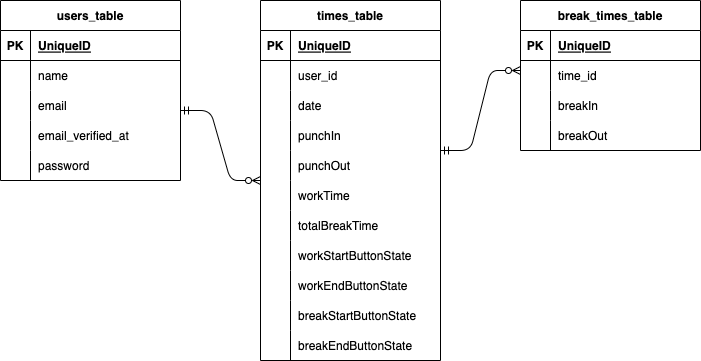

The diagram above was exported from draw.io. Its source (the exported page's mxGraphModel, read from the mxfile embedded in the PNG):
<mxGraphModel dx="1025" dy="633" grid="1" gridSize="10" guides="1" tooltips="1" connect="1" arrows="1" fold="1" page="1" pageScale="1" pageWidth="827" pageHeight="1169" math="0" shadow="0">
  <root>
    <mxCell id="0" />
    <mxCell id="1" parent="0" />
    <mxCell id="2" value="users_table" style="shape=table;startSize=30;container=1;collapsible=1;childLayout=tableLayout;fixedRows=1;rowLines=0;fontStyle=1;align=center;resizeLast=1;" parent="1" vertex="1">
      <mxGeometry x="20" y="80" width="180" height="180" as="geometry" />
    </mxCell>
    <mxCell id="3" value="" style="shape=tableRow;horizontal=0;startSize=0;swimlaneHead=0;swimlaneBody=0;fillColor=none;collapsible=0;dropTarget=0;points=[[0,0.5],[1,0.5]];portConstraint=eastwest;top=0;left=0;right=0;bottom=1;" parent="2" vertex="1">
      <mxGeometry y="30" width="180" height="30" as="geometry" />
    </mxCell>
    <mxCell id="4" value="PK" style="shape=partialRectangle;connectable=0;fillColor=none;top=0;left=0;bottom=0;right=0;fontStyle=1;overflow=hidden;" parent="3" vertex="1">
      <mxGeometry width="30" height="30" as="geometry">
        <mxRectangle width="30" height="30" as="alternateBounds" />
      </mxGeometry>
    </mxCell>
    <mxCell id="5" value="UniqueID" style="shape=partialRectangle;connectable=0;fillColor=none;top=0;left=0;bottom=0;right=0;align=left;spacingLeft=6;fontStyle=5;overflow=hidden;" parent="3" vertex="1">
      <mxGeometry x="30" width="150" height="30" as="geometry">
        <mxRectangle width="150" height="30" as="alternateBounds" />
      </mxGeometry>
    </mxCell>
    <mxCell id="6" value="" style="shape=tableRow;horizontal=0;startSize=0;swimlaneHead=0;swimlaneBody=0;fillColor=none;collapsible=0;dropTarget=0;points=[[0,0.5],[1,0.5]];portConstraint=eastwest;top=0;left=0;right=0;bottom=0;" parent="2" vertex="1">
      <mxGeometry y="60" width="180" height="30" as="geometry" />
    </mxCell>
    <mxCell id="7" value="" style="shape=partialRectangle;connectable=0;fillColor=none;top=0;left=0;bottom=0;right=0;editable=1;overflow=hidden;" parent="6" vertex="1">
      <mxGeometry width="30" height="30" as="geometry">
        <mxRectangle width="30" height="30" as="alternateBounds" />
      </mxGeometry>
    </mxCell>
    <mxCell id="8" value="name" style="shape=partialRectangle;connectable=0;fillColor=none;top=0;left=0;bottom=0;right=0;align=left;spacingLeft=6;overflow=hidden;" parent="6" vertex="1">
      <mxGeometry x="30" width="150" height="30" as="geometry">
        <mxRectangle width="150" height="30" as="alternateBounds" />
      </mxGeometry>
    </mxCell>
    <mxCell id="9" value="" style="shape=tableRow;horizontal=0;startSize=0;swimlaneHead=0;swimlaneBody=0;fillColor=none;collapsible=0;dropTarget=0;points=[[0,0.5],[1,0.5]];portConstraint=eastwest;top=0;left=0;right=0;bottom=0;" parent="2" vertex="1">
      <mxGeometry y="90" width="180" height="30" as="geometry" />
    </mxCell>
    <mxCell id="10" value="" style="shape=partialRectangle;connectable=0;fillColor=none;top=0;left=0;bottom=0;right=0;editable=1;overflow=hidden;" parent="9" vertex="1">
      <mxGeometry width="30" height="30" as="geometry">
        <mxRectangle width="30" height="30" as="alternateBounds" />
      </mxGeometry>
    </mxCell>
    <mxCell id="11" value="email" style="shape=partialRectangle;connectable=0;fillColor=none;top=0;left=0;bottom=0;right=0;align=left;spacingLeft=6;overflow=hidden;" parent="9" vertex="1">
      <mxGeometry x="30" width="150" height="30" as="geometry">
        <mxRectangle width="150" height="30" as="alternateBounds" />
      </mxGeometry>
    </mxCell>
    <mxCell id="12" value="" style="shape=tableRow;horizontal=0;startSize=0;swimlaneHead=0;swimlaneBody=0;fillColor=none;collapsible=0;dropTarget=0;points=[[0,0.5],[1,0.5]];portConstraint=eastwest;top=0;left=0;right=0;bottom=0;" parent="2" vertex="1">
      <mxGeometry y="120" width="180" height="30" as="geometry" />
    </mxCell>
    <mxCell id="13" value="" style="shape=partialRectangle;connectable=0;fillColor=none;top=0;left=0;bottom=0;right=0;editable=1;overflow=hidden;" parent="12" vertex="1">
      <mxGeometry width="30" height="30" as="geometry">
        <mxRectangle width="30" height="30" as="alternateBounds" />
      </mxGeometry>
    </mxCell>
    <mxCell id="14" value="email_verified_at" style="shape=partialRectangle;connectable=0;fillColor=none;top=0;left=0;bottom=0;right=0;align=left;spacingLeft=6;overflow=hidden;" parent="12" vertex="1">
      <mxGeometry x="30" width="150" height="30" as="geometry">
        <mxRectangle width="150" height="30" as="alternateBounds" />
      </mxGeometry>
    </mxCell>
    <mxCell id="15" value="" style="shape=tableRow;horizontal=0;startSize=0;swimlaneHead=0;swimlaneBody=0;fillColor=none;collapsible=0;dropTarget=0;points=[[0,0.5],[1,0.5]];portConstraint=eastwest;top=0;left=0;right=0;bottom=0;" parent="2" vertex="1">
      <mxGeometry y="150" width="180" height="30" as="geometry" />
    </mxCell>
    <mxCell id="16" value="" style="shape=partialRectangle;connectable=0;fillColor=none;top=0;left=0;bottom=0;right=0;editable=1;overflow=hidden;" parent="15" vertex="1">
      <mxGeometry width="30" height="30" as="geometry">
        <mxRectangle width="30" height="30" as="alternateBounds" />
      </mxGeometry>
    </mxCell>
    <mxCell id="17" value="password" style="shape=partialRectangle;connectable=0;fillColor=none;top=0;left=0;bottom=0;right=0;align=left;spacingLeft=6;overflow=hidden;" parent="15" vertex="1">
      <mxGeometry x="30" width="150" height="30" as="geometry">
        <mxRectangle width="150" height="30" as="alternateBounds" />
      </mxGeometry>
    </mxCell>
    <mxCell id="21" value="times_table" style="shape=table;startSize=30;container=1;collapsible=1;childLayout=tableLayout;fixedRows=1;rowLines=0;fontStyle=1;align=center;resizeLast=1;" parent="1" vertex="1">
      <mxGeometry x="280" y="80" width="180" height="360" as="geometry" />
    </mxCell>
    <mxCell id="22" value="" style="shape=tableRow;horizontal=0;startSize=0;swimlaneHead=0;swimlaneBody=0;fillColor=none;collapsible=0;dropTarget=0;points=[[0,0.5],[1,0.5]];portConstraint=eastwest;top=0;left=0;right=0;bottom=1;" parent="21" vertex="1">
      <mxGeometry y="30" width="180" height="30" as="geometry" />
    </mxCell>
    <mxCell id="23" value="PK" style="shape=partialRectangle;connectable=0;fillColor=none;top=0;left=0;bottom=0;right=0;fontStyle=1;overflow=hidden;" parent="22" vertex="1">
      <mxGeometry width="30" height="30" as="geometry">
        <mxRectangle width="30" height="30" as="alternateBounds" />
      </mxGeometry>
    </mxCell>
    <mxCell id="24" value="UniqueID" style="shape=partialRectangle;connectable=0;fillColor=none;top=0;left=0;bottom=0;right=0;align=left;spacingLeft=6;fontStyle=5;overflow=hidden;" parent="22" vertex="1">
      <mxGeometry x="30" width="150" height="30" as="geometry">
        <mxRectangle width="150" height="30" as="alternateBounds" />
      </mxGeometry>
    </mxCell>
    <mxCell id="25" value="" style="shape=tableRow;horizontal=0;startSize=0;swimlaneHead=0;swimlaneBody=0;fillColor=none;collapsible=0;dropTarget=0;points=[[0,0.5],[1,0.5]];portConstraint=eastwest;top=0;left=0;right=0;bottom=0;" parent="21" vertex="1">
      <mxGeometry y="60" width="180" height="30" as="geometry" />
    </mxCell>
    <mxCell id="26" value="" style="shape=partialRectangle;connectable=0;fillColor=none;top=0;left=0;bottom=0;right=0;editable=1;overflow=hidden;" parent="25" vertex="1">
      <mxGeometry width="30" height="30" as="geometry">
        <mxRectangle width="30" height="30" as="alternateBounds" />
      </mxGeometry>
    </mxCell>
    <mxCell id="27" value="user_id" style="shape=partialRectangle;connectable=0;fillColor=none;top=0;left=0;bottom=0;right=0;align=left;spacingLeft=6;overflow=hidden;" parent="25" vertex="1">
      <mxGeometry x="30" width="150" height="30" as="geometry">
        <mxRectangle width="150" height="30" as="alternateBounds" />
      </mxGeometry>
    </mxCell>
    <mxCell id="28" value="" style="shape=tableRow;horizontal=0;startSize=0;swimlaneHead=0;swimlaneBody=0;fillColor=none;collapsible=0;dropTarget=0;points=[[0,0.5],[1,0.5]];portConstraint=eastwest;top=0;left=0;right=0;bottom=0;" parent="21" vertex="1">
      <mxGeometry y="90" width="180" height="30" as="geometry" />
    </mxCell>
    <mxCell id="29" value="" style="shape=partialRectangle;connectable=0;fillColor=none;top=0;left=0;bottom=0;right=0;editable=1;overflow=hidden;" parent="28" vertex="1">
      <mxGeometry width="30" height="30" as="geometry">
        <mxRectangle width="30" height="30" as="alternateBounds" />
      </mxGeometry>
    </mxCell>
    <mxCell id="30" value="date" style="shape=partialRectangle;connectable=0;fillColor=none;top=0;left=0;bottom=0;right=0;align=left;spacingLeft=6;overflow=hidden;" parent="28" vertex="1">
      <mxGeometry x="30" width="150" height="30" as="geometry">
        <mxRectangle width="150" height="30" as="alternateBounds" />
      </mxGeometry>
    </mxCell>
    <mxCell id="31" value="" style="shape=tableRow;horizontal=0;startSize=0;swimlaneHead=0;swimlaneBody=0;fillColor=none;collapsible=0;dropTarget=0;points=[[0,0.5],[1,0.5]];portConstraint=eastwest;top=0;left=0;right=0;bottom=0;" parent="21" vertex="1">
      <mxGeometry y="120" width="180" height="30" as="geometry" />
    </mxCell>
    <mxCell id="32" value="" style="shape=partialRectangle;connectable=0;fillColor=none;top=0;left=0;bottom=0;right=0;editable=1;overflow=hidden;" parent="31" vertex="1">
      <mxGeometry width="30" height="30" as="geometry">
        <mxRectangle width="30" height="30" as="alternateBounds" />
      </mxGeometry>
    </mxCell>
    <mxCell id="33" value="punchIn" style="shape=partialRectangle;connectable=0;fillColor=none;top=0;left=0;bottom=0;right=0;align=left;spacingLeft=6;overflow=hidden;" parent="31" vertex="1">
      <mxGeometry x="30" width="150" height="30" as="geometry">
        <mxRectangle width="150" height="30" as="alternateBounds" />
      </mxGeometry>
    </mxCell>
    <mxCell id="34" value="" style="shape=tableRow;horizontal=0;startSize=0;swimlaneHead=0;swimlaneBody=0;fillColor=none;collapsible=0;dropTarget=0;points=[[0,0.5],[1,0.5]];portConstraint=eastwest;top=0;left=0;right=0;bottom=0;" parent="21" vertex="1">
      <mxGeometry y="150" width="180" height="30" as="geometry" />
    </mxCell>
    <mxCell id="35" value="" style="shape=partialRectangle;connectable=0;fillColor=none;top=0;left=0;bottom=0;right=0;editable=1;overflow=hidden;" parent="34" vertex="1">
      <mxGeometry width="30" height="30" as="geometry">
        <mxRectangle width="30" height="30" as="alternateBounds" />
      </mxGeometry>
    </mxCell>
    <mxCell id="36" value="punchOut" style="shape=partialRectangle;connectable=0;fillColor=none;top=0;left=0;bottom=0;right=0;align=left;spacingLeft=6;overflow=hidden;" parent="34" vertex="1">
      <mxGeometry x="30" width="150" height="30" as="geometry">
        <mxRectangle width="150" height="30" as="alternateBounds" />
      </mxGeometry>
    </mxCell>
    <mxCell id="37" value="" style="shape=tableRow;horizontal=0;startSize=0;swimlaneHead=0;swimlaneBody=0;fillColor=none;collapsible=0;dropTarget=0;points=[[0,0.5],[1,0.5]];portConstraint=eastwest;top=0;left=0;right=0;bottom=0;" parent="21" vertex="1">
      <mxGeometry y="180" width="180" height="30" as="geometry" />
    </mxCell>
    <mxCell id="38" value="" style="shape=partialRectangle;connectable=0;fillColor=none;top=0;left=0;bottom=0;right=0;editable=1;overflow=hidden;" parent="37" vertex="1">
      <mxGeometry width="30" height="30" as="geometry">
        <mxRectangle width="30" height="30" as="alternateBounds" />
      </mxGeometry>
    </mxCell>
    <mxCell id="39" value="workTime" style="shape=partialRectangle;connectable=0;fillColor=none;top=0;left=0;bottom=0;right=0;align=left;spacingLeft=6;overflow=hidden;" parent="37" vertex="1">
      <mxGeometry x="30" width="150" height="30" as="geometry">
        <mxRectangle width="150" height="30" as="alternateBounds" />
      </mxGeometry>
    </mxCell>
    <mxCell id="40" value="" style="shape=tableRow;horizontal=0;startSize=0;swimlaneHead=0;swimlaneBody=0;fillColor=none;collapsible=0;dropTarget=0;points=[[0,0.5],[1,0.5]];portConstraint=eastwest;top=0;left=0;right=0;bottom=0;" parent="21" vertex="1">
      <mxGeometry y="210" width="180" height="30" as="geometry" />
    </mxCell>
    <mxCell id="41" value="" style="shape=partialRectangle;connectable=0;fillColor=none;top=0;left=0;bottom=0;right=0;editable=1;overflow=hidden;" parent="40" vertex="1">
      <mxGeometry width="30" height="30" as="geometry">
        <mxRectangle width="30" height="30" as="alternateBounds" />
      </mxGeometry>
    </mxCell>
    <mxCell id="42" value="totalBreakTime" style="shape=partialRectangle;connectable=0;fillColor=none;top=0;left=0;bottom=0;right=0;align=left;spacingLeft=6;overflow=hidden;" parent="40" vertex="1">
      <mxGeometry x="30" width="150" height="30" as="geometry">
        <mxRectangle width="150" height="30" as="alternateBounds" />
      </mxGeometry>
    </mxCell>
    <mxCell id="59" value="" style="shape=tableRow;horizontal=0;startSize=0;swimlaneHead=0;swimlaneBody=0;fillColor=none;collapsible=0;dropTarget=0;points=[[0,0.5],[1,0.5]];portConstraint=eastwest;top=0;left=0;right=0;bottom=0;" vertex="1" parent="21">
      <mxGeometry y="240" width="180" height="30" as="geometry" />
    </mxCell>
    <mxCell id="60" value="" style="shape=partialRectangle;connectable=0;fillColor=none;top=0;left=0;bottom=0;right=0;editable=1;overflow=hidden;" vertex="1" parent="59">
      <mxGeometry width="30" height="30" as="geometry">
        <mxRectangle width="30" height="30" as="alternateBounds" />
      </mxGeometry>
    </mxCell>
    <mxCell id="61" value="workStartButtonState" style="shape=partialRectangle;connectable=0;fillColor=none;top=0;left=0;bottom=0;right=0;align=left;spacingLeft=6;overflow=hidden;" vertex="1" parent="59">
      <mxGeometry x="30" width="150" height="30" as="geometry">
        <mxRectangle width="150" height="30" as="alternateBounds" />
      </mxGeometry>
    </mxCell>
    <mxCell id="62" value="" style="shape=tableRow;horizontal=0;startSize=0;swimlaneHead=0;swimlaneBody=0;fillColor=none;collapsible=0;dropTarget=0;points=[[0,0.5],[1,0.5]];portConstraint=eastwest;top=0;left=0;right=0;bottom=0;" vertex="1" parent="21">
      <mxGeometry y="270" width="180" height="30" as="geometry" />
    </mxCell>
    <mxCell id="63" value="" style="shape=partialRectangle;connectable=0;fillColor=none;top=0;left=0;bottom=0;right=0;editable=1;overflow=hidden;" vertex="1" parent="62">
      <mxGeometry width="30" height="30" as="geometry">
        <mxRectangle width="30" height="30" as="alternateBounds" />
      </mxGeometry>
    </mxCell>
    <mxCell id="64" value="workEndButtonState" style="shape=partialRectangle;connectable=0;fillColor=none;top=0;left=0;bottom=0;right=0;align=left;spacingLeft=6;overflow=hidden;" vertex="1" parent="62">
      <mxGeometry x="30" width="150" height="30" as="geometry">
        <mxRectangle width="150" height="30" as="alternateBounds" />
      </mxGeometry>
    </mxCell>
    <mxCell id="65" value="" style="shape=tableRow;horizontal=0;startSize=0;swimlaneHead=0;swimlaneBody=0;fillColor=none;collapsible=0;dropTarget=0;points=[[0,0.5],[1,0.5]];portConstraint=eastwest;top=0;left=0;right=0;bottom=0;" vertex="1" parent="21">
      <mxGeometry y="300" width="180" height="30" as="geometry" />
    </mxCell>
    <mxCell id="66" value="" style="shape=partialRectangle;connectable=0;fillColor=none;top=0;left=0;bottom=0;right=0;editable=1;overflow=hidden;" vertex="1" parent="65">
      <mxGeometry width="30" height="30" as="geometry">
        <mxRectangle width="30" height="30" as="alternateBounds" />
      </mxGeometry>
    </mxCell>
    <mxCell id="67" value="breakStartButtonState" style="shape=partialRectangle;connectable=0;fillColor=none;top=0;left=0;bottom=0;right=0;align=left;spacingLeft=6;overflow=hidden;" vertex="1" parent="65">
      <mxGeometry x="30" width="150" height="30" as="geometry">
        <mxRectangle width="150" height="30" as="alternateBounds" />
      </mxGeometry>
    </mxCell>
    <mxCell id="68" value="" style="shape=tableRow;horizontal=0;startSize=0;swimlaneHead=0;swimlaneBody=0;fillColor=none;collapsible=0;dropTarget=0;points=[[0,0.5],[1,0.5]];portConstraint=eastwest;top=0;left=0;right=0;bottom=0;" vertex="1" parent="21">
      <mxGeometry y="330" width="180" height="30" as="geometry" />
    </mxCell>
    <mxCell id="69" value="" style="shape=partialRectangle;connectable=0;fillColor=none;top=0;left=0;bottom=0;right=0;editable=1;overflow=hidden;" vertex="1" parent="68">
      <mxGeometry width="30" height="30" as="geometry">
        <mxRectangle width="30" height="30" as="alternateBounds" />
      </mxGeometry>
    </mxCell>
    <mxCell id="70" value="breakEndButtonState" style="shape=partialRectangle;connectable=0;fillColor=none;top=0;left=0;bottom=0;right=0;align=left;spacingLeft=6;overflow=hidden;" vertex="1" parent="68">
      <mxGeometry x="30" width="150" height="30" as="geometry">
        <mxRectangle width="150" height="30" as="alternateBounds" />
      </mxGeometry>
    </mxCell>
    <mxCell id="43" value="break_times_table" style="shape=table;startSize=30;container=1;collapsible=1;childLayout=tableLayout;fixedRows=1;rowLines=0;fontStyle=1;align=center;resizeLast=1;" parent="1" vertex="1">
      <mxGeometry x="540" y="80" width="180" height="150" as="geometry" />
    </mxCell>
    <mxCell id="44" value="" style="shape=tableRow;horizontal=0;startSize=0;swimlaneHead=0;swimlaneBody=0;fillColor=none;collapsible=0;dropTarget=0;points=[[0,0.5],[1,0.5]];portConstraint=eastwest;top=0;left=0;right=0;bottom=1;" parent="43" vertex="1">
      <mxGeometry y="30" width="180" height="30" as="geometry" />
    </mxCell>
    <mxCell id="45" value="PK" style="shape=partialRectangle;connectable=0;fillColor=none;top=0;left=0;bottom=0;right=0;fontStyle=1;overflow=hidden;" parent="44" vertex="1">
      <mxGeometry width="30" height="30" as="geometry">
        <mxRectangle width="30" height="30" as="alternateBounds" />
      </mxGeometry>
    </mxCell>
    <mxCell id="46" value="UniqueID" style="shape=partialRectangle;connectable=0;fillColor=none;top=0;left=0;bottom=0;right=0;align=left;spacingLeft=6;fontStyle=5;overflow=hidden;" parent="44" vertex="1">
      <mxGeometry x="30" width="150" height="30" as="geometry">
        <mxRectangle width="150" height="30" as="alternateBounds" />
      </mxGeometry>
    </mxCell>
    <mxCell id="47" value="" style="shape=tableRow;horizontal=0;startSize=0;swimlaneHead=0;swimlaneBody=0;fillColor=none;collapsible=0;dropTarget=0;points=[[0,0.5],[1,0.5]];portConstraint=eastwest;top=0;left=0;right=0;bottom=0;" parent="43" vertex="1">
      <mxGeometry y="60" width="180" height="30" as="geometry" />
    </mxCell>
    <mxCell id="48" value="" style="shape=partialRectangle;connectable=0;fillColor=none;top=0;left=0;bottom=0;right=0;editable=1;overflow=hidden;" parent="47" vertex="1">
      <mxGeometry width="30" height="30" as="geometry">
        <mxRectangle width="30" height="30" as="alternateBounds" />
      </mxGeometry>
    </mxCell>
    <mxCell id="49" value="time_id" style="shape=partialRectangle;connectable=0;fillColor=none;top=0;left=0;bottom=0;right=0;align=left;spacingLeft=6;overflow=hidden;" parent="47" vertex="1">
      <mxGeometry x="30" width="150" height="30" as="geometry">
        <mxRectangle width="150" height="30" as="alternateBounds" />
      </mxGeometry>
    </mxCell>
    <mxCell id="50" value="" style="shape=tableRow;horizontal=0;startSize=0;swimlaneHead=0;swimlaneBody=0;fillColor=none;collapsible=0;dropTarget=0;points=[[0,0.5],[1,0.5]];portConstraint=eastwest;top=0;left=0;right=0;bottom=0;" parent="43" vertex="1">
      <mxGeometry y="90" width="180" height="30" as="geometry" />
    </mxCell>
    <mxCell id="51" value="" style="shape=partialRectangle;connectable=0;fillColor=none;top=0;left=0;bottom=0;right=0;editable=1;overflow=hidden;" parent="50" vertex="1">
      <mxGeometry width="30" height="30" as="geometry">
        <mxRectangle width="30" height="30" as="alternateBounds" />
      </mxGeometry>
    </mxCell>
    <mxCell id="52" value="breakIn" style="shape=partialRectangle;connectable=0;fillColor=none;top=0;left=0;bottom=0;right=0;align=left;spacingLeft=6;overflow=hidden;" parent="50" vertex="1">
      <mxGeometry x="30" width="150" height="30" as="geometry">
        <mxRectangle width="150" height="30" as="alternateBounds" />
      </mxGeometry>
    </mxCell>
    <mxCell id="53" value="" style="shape=tableRow;horizontal=0;startSize=0;swimlaneHead=0;swimlaneBody=0;fillColor=none;collapsible=0;dropTarget=0;points=[[0,0.5],[1,0.5]];portConstraint=eastwest;top=0;left=0;right=0;bottom=0;" parent="43" vertex="1">
      <mxGeometry y="120" width="180" height="30" as="geometry" />
    </mxCell>
    <mxCell id="54" value="" style="shape=partialRectangle;connectable=0;fillColor=none;top=0;left=0;bottom=0;right=0;editable=1;overflow=hidden;" parent="53" vertex="1">
      <mxGeometry width="30" height="30" as="geometry">
        <mxRectangle width="30" height="30" as="alternateBounds" />
      </mxGeometry>
    </mxCell>
    <mxCell id="55" value="breakOut" style="shape=partialRectangle;connectable=0;fillColor=none;top=0;left=0;bottom=0;right=0;align=left;spacingLeft=6;overflow=hidden;" parent="53" vertex="1">
      <mxGeometry x="30" width="150" height="30" as="geometry">
        <mxRectangle width="150" height="30" as="alternateBounds" />
      </mxGeometry>
    </mxCell>
    <mxCell id="56" value="" style="edgeStyle=entityRelationEdgeStyle;fontSize=12;html=1;endArrow=ERzeroToMany;startArrow=ERmandOne;endFill=0;" parent="1" edge="1">
      <mxGeometry width="100" height="100" relative="1" as="geometry">
        <mxPoint x="200" y="190" as="sourcePoint" />
        <mxPoint x="280" y="260" as="targetPoint" />
      </mxGeometry>
    </mxCell>
    <mxCell id="58" value="" style="edgeStyle=entityRelationEdgeStyle;fontSize=12;html=1;endArrow=ERzeroToMany;startArrow=ERmandOne;endFill=0;" parent="1" edge="1">
      <mxGeometry width="100" height="100" relative="1" as="geometry">
        <mxPoint x="460" y="230" as="sourcePoint" />
        <mxPoint x="540" y="150" as="targetPoint" />
      </mxGeometry>
    </mxCell>
  </root>
</mxGraphModel>